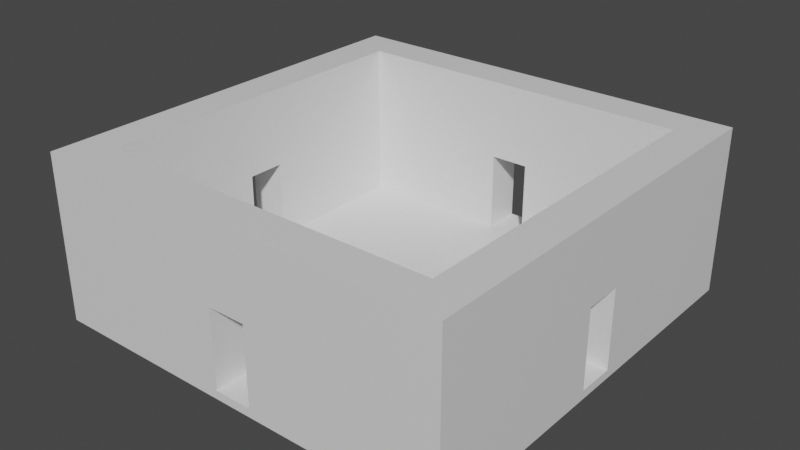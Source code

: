 # Source: sala1.blend  (saved by Blender 2.82.7; exported with 4.5.12 LTS)
import bpy
from mathutils import Matrix  # noqa: F401  (used for matrix-valued properties, if any)

bpy.ops.wm.read_factory_settings(use_empty=True)
scene = bpy.context.scene
scene.name = 'Scene'

# ---- collections
col_collection = bpy.data.collections.new('Collection'); scene.collection.children.link(col_collection)

# ---- materials (node trees are filled in below, after node groups)
mat_material = bpy.data.materials.new('Material')
mat_material.alpha_threshold = 0.0
mat_material.use_transparent_shadow = False
mat_material.line_color = (0.0, 0.0, 0.0, 1.0)
mat_material_001 = bpy.data.materials.new('Material.001')
mat_material_001.use_transparent_shadow = False

# ---- material node trees
mat_material.use_nodes = True; mat_material.node_tree.nodes.clear()
_N = mat_material.node_tree.nodes; _L = mat_material.node_tree.links
n0 = _N.new('ShaderNodeOutputMaterial'); n0.name = 'Material Output'; n0.location = (300, 300)
n1 = _N.new('ShaderNodeBsdfPrincipled'); n1.name = 'Principled BSDF'; n1.location = (10, 300)
n1.distribution = 'GGX'
n1.subsurface_method = 'BURLEY'
n1.inputs[2].default_value = 0.4
n1.inputs[3].default_value = 1.45
n1.inputs[27].default_value = (0.0, 0.0, 0.0, 1.0)
n1.inputs[28].default_value = 1.0
_L.new(n1.outputs[0], n0.inputs[0])
n0.is_active_output = True
mat_material_001.use_nodes = True; mat_material_001.node_tree.nodes.clear()
_N = mat_material_001.node_tree.nodes; _L = mat_material_001.node_tree.links
n0 = _N.new('ShaderNodeOutputMaterial'); n0.name = 'Material Output'; n0.location = (300, 300)
n1 = _N.new('ShaderNodeBsdfPrincipled'); n1.name = 'Principled BSDF'; n1.location = (10, 300)
n1.distribution = 'GGX'
n1.subsurface_method = 'BURLEY'
n1.inputs[3].default_value = 1.45
n1.inputs[27].default_value = (0.0, 0.0, 0.0, 1.0)
n1.inputs[28].default_value = 1.0
_L.new(n1.outputs[0], n0.inputs[0])
n0.is_active_output = True

# ---- world
world_world = bpy.data.worlds.new('World'); scene.world = world_world
world_world.use_nodes = True; world_world.node_tree.nodes.clear()
_N = world_world.node_tree.nodes; _L = world_world.node_tree.links
n0 = _N.new('ShaderNodeOutputWorld'); n0.name = 'World Output'; n0.location = (300, 300)
n1 = _N.new('ShaderNodeBackground'); n1.name = 'Background'; n1.location = (10, 300)
n1.inputs[0].default_value = (0.05088, 0.05088, 0.05088, 1.0)
_L.new(n1.outputs[0], n0.inputs[0])
n0.is_active_output = True
world_world.color = (0.05088, 0.05088, 0.05088)
world_world.use_sun_shadow = False
world_world.sun_shadow_jitter_overblur = 0.0

# ---- meshes
me_cube = bpy.data.meshes.new('Cube')
me_cube.from_pydata([(50.0, 50.02, -8.427), (50.0, 50.02, -10.43), (50.0, -49.98, -8.427), (50.0, -49.98, -10.43), (-50.0, 50.02, -8.427), (-50.0, 50.02, -10.43), (-50.0, -49.98, -8.427), (-50.0, -49.98, -10.43), (-50.0, 40.9, -10.43), (-50.0, 31.81, -10.43), (-50.0, 22.72, -10.43), (-50.0, 13.63, -10.43), (-50.0, 4.538, -10.43), (-50.0, -4.553, -10.43), (-50.0, -13.64, -10.43), (-50.0, -22.73, -10.43), (-50.0, -31.83, -10.43), (-50.0, -40.92, -10.43), (50.0, 40.9, -8.427), (50.0, 31.81, -8.427), (50.0, 22.72, -8.427), (50.0, 13.63, -8.427), (50.0, 4.538, -8.427), (50.0, -4.553, -8.427), (50.0, -13.64, -8.427), (50.0, -22.73, -8.427), (50.0, -31.83, -8.427), (50.0, -40.92, -8.427), (-50.0, -40.92, -8.427), (-50.0, -31.83, -8.427), (-50.0, -22.73, -8.427), (-50.0, -13.64, -8.427), (-50.0, -4.553, -8.427), (-50.0, 4.538, -8.427), (-50.0, 13.63, -8.427), (-50.0, 22.72, -8.427), (-50.0, 31.81, -8.427), (-50.0, 40.9, -8.427), (50.0, -40.92, -10.43), (50.0, -31.83, -10.43), (50.0, -22.73, -10.43), (50.0, -13.64, -10.43), (50.0, -4.553, -10.43), (50.0, 4.538, -10.43), (50.0, 13.63, -10.43), (50.0, 22.72, -10.43), (50.0, 31.81, -10.43), (50.0, 40.9, -10.43), (40.91, 50.02, -10.43), (31.82, 50.02, -10.43), (22.73, 50.02, -10.43), (13.64, 50.02, -10.43), (4.545, 50.02, -10.43), (-4.545, 50.02, -10.43), (-13.64, 50.02, -10.43), (-22.73, 50.02, -10.43), (-31.82, 50.02, -10.43), (-40.91, 50.02, -10.43), (40.91, -49.98, -8.427), (31.82, -49.98, -8.427), (22.73, -49.98, -8.427), (13.64, -49.98, -8.427), (4.545, -49.98, -8.427), (-4.545, -49.98, -8.427), (-13.64, -49.98, -8.427), (-22.73, -49.98, -8.427), (-31.82, -49.98, -8.427), (-40.91, -49.98, -8.427), (-40.91, -49.98, -10.43), (-31.82, -49.98, -10.43), (-22.73, -49.98, -10.43), (-13.64, -49.98, -10.43), (-4.545, -49.98, -10.43), (4.545, -49.98, -10.43), (13.64, -49.98, -10.43), (22.73, -49.98, -10.43), (31.82, -49.98, -10.43), (40.91, -49.98, -10.43), (-40.91, 50.02, -8.427), (-31.82, 50.02, -8.427), (-22.73, 50.02, -8.427), (-13.64, 50.02, -8.427), (-4.545, 50.02, -8.427), (4.545, 50.02, -8.427), (13.64, 50.02, -8.427), (22.73, 50.02, -8.427), (31.82, 50.02, -8.427), (40.91, 50.02, -8.427), (40.91, 40.9, -10.43), (31.82, 40.9, -10.43), (22.73, 40.9, -10.43), (13.64, 40.9, -10.43), (4.545, 40.9, -10.43), (-4.545, 40.9, -10.43), (-13.64, 40.9, -10.43), (-22.73, 40.9, -10.43), (-31.82, 40.9, -10.43), (-40.91, 40.9, -10.43), (40.91, 31.81, -10.43), (31.82, 31.81, -10.43), (22.73, 31.81, -10.43), (13.64, 31.81, -10.43), (4.545, 31.81, -10.43), (-4.545, 31.81, -10.43), (-13.64, 31.81, -10.43), (-22.73, 31.81, -10.43), (-31.82, 31.81, -10.43), (-40.91, 31.81, -10.43), (40.91, 22.72, -10.43), (31.82, 22.72, -10.43), (22.73, 22.72, -10.43), (13.64, 22.72, -10.43), (4.545, 22.72, -10.43), (-4.545, 22.72, -10.43), (-13.64, 22.72, -10.43), (-22.73, 22.72, -10.43), (-31.82, 22.72, -10.43), (-40.91, 22.72, -10.43), (40.91, 13.63, -10.43), (31.82, 13.63, -10.43), (22.73, 13.63, -10.43), (13.64, 13.63, -10.43), (4.545, 13.63, -10.43), (-4.545, 13.63, -10.43), (-13.64, 13.63, -10.43), (-22.73, 13.63, -10.43), (-31.82, 13.63, -10.43), (-40.91, 13.63, -10.43), (40.91, 4.538, -10.43), (31.82, 4.538, -10.43), (22.73, 4.538, -10.43), (13.64, 4.538, -10.43), (4.545, 4.538, -10.43), (-4.545, 4.538, -10.43), (-13.64, 4.538, -10.43), (-22.73, 4.538, -10.43), (-31.82, 4.538, -10.43), (-40.91, 4.538, -10.43), (40.91, -4.553, -10.43), (31.82, -4.553, -10.43), (22.73, -4.553, -10.43), (13.64, -4.553, -10.43), (4.545, -4.553, -10.43), (-4.545, -4.553, -10.43), (-13.64, -4.553, -10.43), (-22.73, -4.553, -10.43), (-31.82, -4.553, -10.43), (-40.91, -4.553, -10.43), (40.91, -13.64, -10.43), (31.82, -13.64, -10.43), (22.73, -13.64, -10.43), (13.64, -13.64, -10.43), (4.545, -13.64, -10.43), (-4.545, -13.64, -10.43), (-13.64, -13.64, -10.43), (-22.73, -13.64, -10.43), (-31.82, -13.64, -10.43), (-40.91, -13.64, -10.43), (40.91, -22.73, -10.43), (31.82, -22.73, -10.43), (22.73, -22.73, -10.43), (13.64, -22.73, -10.43), (4.545, -22.73, -10.43), (-4.545, -22.73, -10.43), (-13.64, -22.73, -10.43), (-22.73, -22.73, -10.43), (-31.82, -22.73, -10.43), (-40.91, -22.73, -10.43), (40.91, -31.83, -10.43), (31.82, -31.83, -10.43), (22.73, -31.83, -10.43), (13.64, -31.83, -10.43), (4.545, -31.83, -10.43), (-4.545, -31.83, -10.43), (-13.64, -31.83, -10.43), (-22.73, -31.83, -10.43), (-31.82, -31.83, -10.43), (-40.91, -31.83, -10.43), (40.91, -40.92, -10.43), (31.82, -40.92, -10.43), (22.73, -40.92, -10.43), (13.64, -40.92, -10.43), (4.545, -40.92, -10.43), (-4.545, -40.92, -10.43), (-13.64, -40.92, -10.43), (-22.73, -40.92, -10.43), (-31.82, -40.92, -10.43), (-40.91, -40.92, -10.43), (-40.91, 40.9, -8.427), (-31.82, 40.9, -8.427), (-22.73, 40.9, -8.427), (-13.64, 40.9, -8.427), (-4.545, 40.9, -8.427), (4.545, 40.9, -8.427), (13.64, 40.9, -8.427), (22.73, 40.9, -8.427), (31.82, 40.9, -8.427), (40.91, 40.9, -8.427), (-40.91, 31.81, -8.427), (-31.82, 31.81, -8.427), (-22.73, 31.81, -8.427), (-13.64, 31.81, -8.427), (-4.545, 31.81, -8.427), (4.545, 31.81, -8.427), (13.64, 31.81, -8.427), (22.73, 31.81, -8.427), (31.82, 31.81, -8.427), (40.91, 31.81, -8.427), (-40.91, 22.72, -8.427), (-31.82, 22.72, -8.427), (-22.73, 22.72, -8.427), (-13.64, 22.72, -8.427), (-4.545, 22.72, -8.427), (4.545, 22.72, -8.427), (13.64, 22.72, -8.427), (22.73, 22.72, -8.427), (31.82, 22.72, -8.427), (40.91, 22.72, -8.427), (-40.91, 13.63, -8.427), (-31.82, 13.63, -8.427), (-22.73, 13.63, -8.427), (-13.64, 13.63, -8.427), (-4.545, 13.63, -8.427), (4.545, 13.63, -8.427), (13.64, 13.63, -8.427), (22.73, 13.63, -8.427), (31.82, 13.63, -8.427), (40.91, 13.63, -8.427), (-40.91, 4.538, -8.427), (-31.82, 4.538, -8.427), (-22.73, 4.538, -8.427), (-13.64, 4.538, -8.427), (-4.545, 4.538, -8.427), (4.545, 4.538, -8.427), (13.64, 4.538, -8.427), (22.73, 4.538, -8.427), (31.82, 4.538, -8.427), (40.91, 4.538, -8.427), (-40.91, -4.553, -8.427), (-31.82, -4.553, -8.427), (-22.73, -4.553, -8.427), (-13.64, -4.553, -8.427), (-4.545, -4.553, -8.427), (4.545, -4.553, -8.427), (13.64, -4.553, -8.427), (22.73, -4.553, -8.427), (31.82, -4.553, -8.427), (40.91, -4.553, -8.427), (-40.91, -13.64, -8.427), (-31.82, -13.64, -8.427), (-22.73, -13.64, -8.427), (-13.64, -13.64, -8.427), (-4.545, -13.64, -8.427), (4.545, -13.64, -8.427), (13.64, -13.64, -8.427), (22.73, -13.64, -8.427), (31.82, -13.64, -8.427), (40.91, -13.64, -8.427), (-40.91, -22.73, -8.427), (-31.82, -22.73, -8.427), (-22.73, -22.73, -8.427), (-13.64, -22.73, -8.427), (-4.545, -22.73, -8.427), (4.545, -22.73, -8.427), (13.64, -22.73, -8.427), (22.73, -22.73, -8.427), (31.82, -22.73, -8.427), (40.91, -22.73, -8.427), (-40.91, -31.83, -8.427), (-31.82, -31.83, -8.427), (-22.73, -31.83, -8.427), (-13.64, -31.83, -8.427), (-4.545, -31.83, -8.427), (4.545, -31.83, -8.427), (13.64, -31.83, -8.427), (22.73, -31.83, -8.427), (31.82, -31.83, -8.427), (40.91, -31.83, -8.427), (-40.91, -40.92, -8.427), (-31.82, -40.92, -8.427), (-22.73, -40.92, -8.427), (-13.64, -40.92, -8.427), (-4.545, -40.92, -8.427), (4.545, -40.92, -8.427), (13.64, -40.92, -8.427), (22.73, -40.92, -8.427), (31.82, -40.92, -8.427), (40.91, -40.92, -8.427), (-40.91, -49.98, 29.34), (-50.0, -49.98, 29.34), (50.0, -40.92, 29.34), (50.0, -49.98, 29.34), (-50.0, 40.9, 29.34), (-50.0, 50.02, 29.34), (40.91, 50.02, 29.34), (50.0, 50.02, 29.34), (50.0, 40.9, 29.34), (50.0, 31.81, 29.34), (50.0, 22.72, 29.34), (50.0, 13.63, 29.34), (50.0, 4.538, 29.34), (50.0, -4.553, 29.34), (50.0, -13.64, 29.34), (50.0, -22.73, 29.34), (50.0, -31.83, 29.34), (-50.0, -40.92, 29.34), (-50.0, -31.83, 29.34), (-50.0, -22.73, 29.34), (-50.0, -13.64, 29.34), (-50.0, -4.553, 29.34), (-50.0, 4.538, 29.34), (-50.0, 13.63, 29.34), (-50.0, 22.72, 29.34), (-50.0, 31.81, 29.34), (40.91, 40.9, 29.34), (40.91, 31.81, 29.34), (40.91, 22.72, 29.34), (40.91, 13.63, 29.34), (40.91, 4.538, 29.34), (40.91, -4.553, 29.34), (40.91, -13.64, 29.34), (40.91, -22.73, 29.34), (40.91, -31.83, 29.34), (40.91, -40.92, 29.34), (40.91, -49.98, 29.34), (31.82, -49.98, 29.34), (22.73, -49.98, 29.34), (13.64, -49.98, 29.34), (4.545, -49.98, 29.34), (-4.545, -49.98, 29.34), (-13.64, -49.98, 29.34), (-22.73, -49.98, 29.34), (-31.82, -49.98, 29.34), (-40.91, 50.02, 29.34), (-31.82, 50.02, 29.34), (-22.73, 50.02, 29.34), (-13.64, 50.02, 29.34), (-4.545, 50.02, 29.34), (4.545, 50.02, 29.34), (13.64, 50.02, 29.34), (22.73, 50.02, 29.34), (31.82, 50.02, 29.34), (-40.91, 40.9, 29.34), (-31.82, 40.9, 29.34), (-22.73, 40.9, 29.34), (-13.64, 40.9, 29.34), (-4.545, 40.9, 29.34), (4.545, 40.9, 29.34), (13.64, 40.9, 29.34), (22.73, 40.9, 29.34), (31.82, 40.9, 29.34), (-40.91, 31.81, 29.34), (-40.91, 22.72, 29.34), (-40.91, 13.63, 29.34), (-40.91, 4.538, 29.34), (-40.91, -4.553, 29.34), (-40.91, -13.64, 29.34), (-40.91, -22.73, 29.34), (-40.91, -31.83, 29.34), (-40.91, -40.92, 29.34), (-31.82, -40.92, 29.34), (-22.73, -40.92, 29.34), (-13.64, -40.92, 29.34), (-4.545, -40.92, 29.34), (4.545, -40.92, 29.34), (13.64, -40.92, 29.34), (22.73, -40.92, 29.34), (31.82, -40.92, 29.34), (22.73, 50.02, 10.46), (50.0, 22.72, 10.46), (40.91, -49.98, 10.46), (50.0, -49.98, 10.46), (13.64, 50.02, 10.46), (50.0, 31.81, 10.46), (4.545, 50.02, 10.46), (50.0, 40.9, 10.46), (50.0, 50.02, 10.46), (-4.545, 50.02, 10.46), (-13.64, 50.02, 10.46), (-22.73, 50.02, 10.46), (-31.82, 50.02, 10.46), (-40.91, 50.02, 10.46), (-50.0, 50.02, 10.46), (-50.0, 40.9, 10.46), (-50.0, 31.81, 10.46), (-50.0, 22.72, 10.46), (-50.0, 13.63, 10.46), (31.82, -49.98, 10.46), (50.0, 13.63, 10.46), (31.82, 50.02, 10.46), (22.73, -49.98, 10.46), (50.0, 4.538, 10.46), (40.91, 50.02, 10.46), (13.64, -49.98, 10.46), (50.0, -4.553, 10.46), (4.545, -49.98, 10.46), (50.0, -13.64, 10.46), (-4.545, -49.98, 10.46), (50.0, -22.73, 10.46), (-13.64, -49.98, 10.46), (50.0, -31.83, 10.46), (-22.73, -49.98, 10.46), (50.0, -40.92, 10.46), (-31.82, -49.98, 10.46), (-50.0, -49.98, 10.46), (-50.0, -40.92, 10.46), (-40.91, -49.98, 10.46), (-50.0, -31.83, 10.46), (-50.0, -22.73, 10.46), (-50.0, -13.64, 10.46), (-50.0, -4.553, 10.46), (-50.0, 4.538, 10.46), (-40.91, 13.63, 10.46), (-40.91, 40.9, 10.46), (-31.82, 40.9, 10.46), (40.91, -4.553, 10.46), (40.91, -13.64, 10.46), (-40.91, -22.73, 10.46), (-40.91, -13.64, 10.46), (40.91, 40.9, 10.46), (40.91, 31.81, 10.46), (-40.91, 22.72, 10.46), (-40.91, 31.81, 10.46), (40.91, -31.83, 10.46), (40.91, -40.92, 10.46), (31.82, -40.92, 10.46), (40.91, 13.63, 10.46), (40.91, 4.538, 10.46), (22.73, -40.92, 10.46), (-40.91, -4.553, 10.46), (-40.91, 4.538, 10.46), (13.64, -40.92, 10.46), (4.545, -40.92, 10.46), (-22.73, 40.9, 10.46), (40.91, 22.72, 10.46), (-13.64, 40.9, 10.46), (-4.545, 40.9, 10.46), (-40.91, -31.83, 10.46), (-40.91, -40.92, 10.46), (4.545, 40.9, 10.46), (40.91, -22.73, 10.46), (13.64, 40.9, 10.46), (22.73, 40.9, 10.46), (31.82, 40.9, 10.46), (-31.82, -40.92, 10.46), (-22.73, -40.92, 10.46), (-13.64, -40.92, 10.46), (-4.545, -40.92, 10.46)], [], [(438, 437, 358, 359), (68, 67, 6, 7), (8, 37, 4, 5), (178, 38, 3, 77), (38, 27, 2, 3), (48, 87, 0, 1), (1, 0, 18, 47), (47, 18, 19, 46), (46, 19, 20, 45), (45, 20, 21, 44), (44, 21, 22, 43), (43, 22, 23, 42), (42, 23, 24, 41), (41, 24, 25, 40), (40, 25, 26, 39), (39, 26, 27, 38), (48, 1, 47, 88), (88, 47, 46, 98), (98, 46, 45, 108), (108, 45, 44, 118), (118, 44, 43, 128), (128, 43, 42, 138), (138, 42, 41, 148), (148, 41, 40, 158), (158, 40, 39, 168), (168, 39, 38, 178), (7, 6, 28, 17), (17, 28, 29, 16), (16, 29, 30, 15), (15, 30, 31, 14), (14, 31, 32, 13), (13, 32, 33, 12), (12, 33, 34, 11), (11, 34, 35, 10), (10, 35, 36, 9), (9, 36, 37, 8), (393, 390, 326, 327), (435, 436, 346, 345), (392, 389, 341, 294), (391, 388, 299, 300), (390, 387, 325, 326), (433, 435, 345, 344), (389, 368, 340, 341), (434, 426, 317, 316), (388, 369, 298, 299), (414, 433, 344, 343), (387, 370, 324, 325), (277, 276, 286, 287), (276, 275, 285, 286), (275, 274, 284, 285), (274, 273, 283, 284), (273, 272, 282, 283), (272, 271, 281, 282), (271, 270, 280, 281), (270, 269, 279, 280), (269, 268, 278, 279), (368, 372, 339, 340), (267, 266, 276, 277), (266, 265, 275, 276), (265, 264, 274, 275), (264, 263, 273, 274), (263, 262, 272, 273), (262, 261, 271, 272), (261, 260, 270, 271), (260, 259, 269, 270), (259, 258, 268, 269), (430, 412, 353, 354), (257, 256, 266, 267), (256, 255, 265, 266), (255, 254, 264, 265), (254, 253, 263, 264), (253, 252, 262, 263), (252, 251, 261, 262), (251, 250, 260, 261), (250, 249, 259, 260), (249, 248, 258, 259), (369, 373, 297, 298), (247, 246, 256, 257), (246, 245, 255, 256), (245, 244, 254, 255), (244, 243, 253, 254), (243, 242, 252, 253), (242, 241, 251, 252), (241, 240, 250, 251), (240, 239, 249, 250), (239, 238, 248, 249), (413, 414, 343, 342), (237, 236, 246, 247), (236, 235, 245, 246), (235, 234, 244, 245), (234, 233, 243, 244), (233, 232, 242, 243), (232, 231, 241, 242), (231, 230, 240, 241), (230, 229, 239, 240), (229, 228, 238, 239), (370, 371, 291, 324), (227, 226, 236, 237), (226, 225, 235, 236), (225, 224, 234, 235), (224, 223, 233, 234), (223, 222, 232, 233), (222, 221, 231, 232), (221, 220, 230, 231), (220, 219, 229, 230), (219, 218, 228, 229), (372, 374, 338, 339), (217, 216, 226, 227), (216, 215, 225, 226), (215, 214, 224, 225), (214, 213, 223, 224), (213, 212, 222, 223), (212, 211, 221, 222), (211, 210, 220, 221), (210, 209, 219, 220), (209, 208, 218, 219), (373, 375, 296, 297), (207, 206, 216, 217), (206, 205, 215, 216), (205, 204, 214, 215), (204, 203, 213, 214), (203, 202, 212, 213), (202, 201, 211, 212), (201, 200, 210, 211), (200, 199, 209, 210), (199, 198, 208, 209), (374, 377, 337, 338), (197, 196, 206, 207), (196, 195, 205, 206), (195, 194, 204, 205), (194, 193, 203, 204), (193, 192, 202, 203), (192, 191, 201, 202), (191, 190, 200, 201), (190, 189, 199, 200), (189, 188, 198, 199), (375, 376, 295, 296), (415, 416, 320, 319), (377, 378, 336, 337), (417, 418, 356, 357), (378, 379, 335, 336), (379, 380, 334, 335), (419, 420, 315, 314), (380, 381, 333, 334), (421, 422, 351, 352), (423, 424, 323, 322), (16, 177, 187, 17), (177, 176, 186, 187), (176, 175, 185, 186), (175, 174, 184, 185), (174, 173, 183, 184), (173, 172, 182, 183), (172, 171, 181, 182), (171, 170, 180, 181), (170, 169, 179, 180), (169, 168, 178, 179), (15, 167, 177, 16), (167, 166, 176, 177), (166, 165, 175, 176), (165, 164, 174, 175), (164, 163, 173, 174), (163, 162, 172, 173), (162, 161, 171, 172), (161, 160, 170, 171), (160, 159, 169, 170), (159, 158, 168, 169), (14, 157, 167, 15), (157, 156, 166, 167), (156, 155, 165, 166), (155, 154, 164, 165), (154, 153, 163, 164), (153, 152, 162, 163), (152, 151, 161, 162), (151, 150, 160, 161), (150, 149, 159, 160), (149, 148, 158, 159), (13, 147, 157, 14), (147, 146, 156, 157), (146, 145, 155, 156), (145, 144, 154, 155), (144, 143, 153, 154), (143, 142, 152, 153), (142, 141, 151, 152), (141, 140, 150, 151), (140, 139, 149, 150), (139, 138, 148, 149), (12, 137, 147, 13), (137, 136, 146, 147), (136, 135, 145, 146), (135, 134, 144, 145), (134, 133, 143, 144), (133, 132, 142, 143), (132, 131, 141, 142), (131, 130, 140, 141), (130, 129, 139, 140), (129, 128, 138, 139), (11, 127, 137, 12), (127, 126, 136, 137), (126, 125, 135, 136), (125, 124, 134, 135), (124, 123, 133, 134), (123, 122, 132, 133), (122, 121, 131, 132), (121, 120, 130, 131), (120, 119, 129, 130), (119, 118, 128, 129), (10, 117, 127, 11), (117, 116, 126, 127), (116, 115, 125, 126), (115, 114, 124, 125), (114, 113, 123, 124), (113, 112, 122, 123), (112, 111, 121, 122), (111, 110, 120, 121), (110, 109, 119, 120), (109, 108, 118, 119), (9, 107, 117, 10), (107, 106, 116, 117), (106, 105, 115, 116), (105, 104, 114, 115), (104, 103, 113, 114), (103, 102, 112, 113), (102, 101, 111, 112), (101, 100, 110, 111), (100, 99, 109, 110), (99, 98, 108, 109), (8, 97, 107, 9), (97, 96, 106, 107), (96, 95, 105, 106), (95, 94, 104, 105), (94, 93, 103, 104), (93, 92, 102, 103), (92, 91, 101, 102), (91, 90, 100, 101), (90, 89, 99, 100), (89, 88, 98, 99), (5, 57, 97, 8), (57, 56, 96, 97), (56, 55, 95, 96), (55, 54, 94, 95), (54, 53, 93, 94), (53, 52, 92, 93), (52, 51, 91, 92), (51, 50, 90, 91), (50, 49, 89, 90), (49, 48, 88, 89), (5, 4, 78, 57), (57, 78, 79, 56), (56, 79, 80, 55), (55, 80, 81, 54), (54, 81, 82, 53), (53, 82, 83, 52), (52, 83, 84, 51), (51, 84, 85, 50), (50, 85, 86, 49), (49, 86, 87, 48), (17, 187, 68, 7), (187, 186, 69, 68), (186, 185, 70, 69), (185, 184, 71, 70), (184, 183, 72, 71), (183, 182, 73, 72), (182, 181, 74, 73), (181, 180, 75, 74), (180, 179, 76, 75), (179, 178, 77, 76), (3, 2, 58, 77), (77, 58, 59, 76), (76, 59, 60, 75), (75, 60, 61, 74), (74, 61, 62, 73), (73, 62, 63, 72), (72, 63, 64, 71), (71, 64, 65, 70), (70, 65, 66, 69), (69, 66, 67, 68), (381, 382, 293, 333), (424, 425, 367, 323), (425, 428, 366, 367), (426, 427, 318, 317), (383, 384, 313, 292), (428, 431, 365, 366), (429, 430, 354, 355), (384, 385, 312, 313), (431, 432, 364, 365), (385, 386, 311, 312), (359, 305, 289, 288), (333, 293, 292, 342), (342, 292, 313, 351), (351, 313, 312, 352), (352, 312, 311, 353), (353, 311, 310, 354), (354, 310, 309, 355), (355, 309, 308, 356), (356, 308, 307, 357), (357, 307, 306, 358), (358, 306, 305, 359), (304, 322, 323, 290), (303, 321, 322, 304), (302, 320, 321, 303), (301, 319, 320, 302), (300, 318, 319, 301), (299, 317, 318, 300), (298, 316, 317, 299), (297, 315, 316, 298), (296, 314, 315, 297), (295, 294, 314, 296), (294, 341, 350, 314), (341, 340, 349, 350), (340, 339, 348, 349), (339, 338, 347, 348), (338, 337, 346, 347), (337, 336, 345, 346), (336, 335, 344, 345), (335, 334, 343, 344), (334, 333, 342, 343), (290, 323, 324, 291), (323, 367, 325, 324), (367, 366, 326, 325), (366, 365, 327, 326), (365, 364, 328, 327), (364, 363, 329, 328), (363, 362, 330, 329), (362, 361, 331, 330), (361, 360, 332, 331), (360, 359, 288, 332), (394, 391, 300, 301), (436, 439, 347, 346), (395, 393, 327, 328), (440, 423, 322, 321), (422, 413, 342, 351), (396, 394, 301, 302), (397, 395, 328, 329), (439, 441, 348, 347), (398, 396, 302, 303), (399, 397, 329, 330), (441, 442, 349, 348), (400, 398, 303, 304), (418, 429, 355, 356), (442, 443, 350, 349), (401, 399, 330, 331), (402, 400, 304, 290), (427, 415, 319, 318), (443, 419, 314, 350), (403, 401, 331, 332), (405, 404, 289, 305), (404, 406, 288, 289), (406, 403, 332, 288), (407, 405, 305, 306), (371, 402, 290, 291), (408, 407, 306, 307), (412, 421, 352, 353), (444, 438, 359, 360), (409, 408, 307, 308), (420, 434, 316, 315), (382, 383, 292, 293), (445, 444, 360, 361), (410, 409, 308, 309), (376, 392, 294, 295), (437, 417, 357, 358), (446, 445, 361, 362), (411, 410, 309, 310), (416, 440, 321, 320), (447, 446, 362, 363), (386, 411, 310, 311), (432, 447, 363, 364), (34, 33, 411, 386), (0, 87, 392, 376), (32, 31, 409, 410), (4, 37, 383, 382), (31, 30, 408, 409), (30, 29, 407, 408), (2, 27, 402, 371), (29, 28, 405, 407), (67, 66, 403, 406), (6, 67, 406, 404), (28, 6, 404, 405), (66, 65, 401, 403), (27, 26, 400, 402), (65, 64, 399, 401), (26, 25, 398, 400), (64, 63, 397, 399), (25, 24, 396, 398), (24, 23, 394, 396), (62, 61, 393, 395), (35, 34, 386, 385), (36, 35, 385, 384), (37, 36, 384, 383), (78, 4, 382, 381), (79, 78, 381, 380), (80, 79, 380, 379), (81, 80, 379, 378), (82, 81, 378, 377), (18, 0, 376, 375), (19, 18, 375, 373), (84, 83, 374, 372), (58, 2, 371, 370), (20, 19, 373, 369), (85, 84, 372, 368), (59, 58, 370, 387), (21, 20, 369, 388), (86, 85, 368, 389), (60, 59, 387, 390), (22, 21, 388, 391), (87, 86, 389, 392), (61, 60, 390, 393), (282, 281, 446, 447), (257, 267, 440, 416), (281, 280, 445, 446), (268, 258, 417, 437), (280, 279, 444, 445), (207, 217, 434, 420), (279, 278, 438, 444), (218, 208, 421, 412), (196, 197, 419, 443), (23, 22, 237, 247), (195, 196, 443, 442), (248, 238, 429, 418), (194, 195, 442, 441), (193, 194, 441, 439), (198, 188, 413, 422), (267, 277, 423, 440), (284, 283, 432, 431), (285, 284, 431, 428), (227, 237, 427, 426), (286, 285, 428, 425), (287, 286, 425, 424), (277, 287, 424, 423), (208, 198, 422, 421), (197, 207, 420, 419), (258, 248, 418, 417), (247, 257, 416, 415), (188, 189, 414, 413), (228, 218, 412, 430), (189, 190, 433, 414), (217, 227, 426, 434), (190, 191, 435, 433), (191, 192, 436, 435), (278, 268, 437, 438), (411, 33, 228, 430), (32, 238, 228, 33), (410, 411, 430, 429), (238, 32, 410, 429), (63, 282, 447, 397), (395, 397, 447, 432), (62, 283, 282, 63), (395, 432, 283, 62), (247, 415, 394, 23), (391, 394, 415, 427), (391, 427, 237, 22), (83, 82, 192, 193), (374, 83, 193, 439), (377, 436, 192, 82), (377, 374, 439, 436)])
_uv = me_cube.uv_layers.new(name='UVMap')
_uv.uv.foreach_set('vector', [0.8523, 0.7273, 0.8523, 0.7046, 0.8523, 0.7046, 0.8523, 0.7273, 0.375, 0.9773, 0.625, 0.9773, 0.625, 1.0, 0.375, 1.0, 0.375, 0.2272, 0.625, 0.2272, 0.625, 0.25, 0.375, 0.25, 0.3523, 0.7273, 0.375, 0.7273, 0.375, 0.75, 0.3523, 0.75, 0.375, 0.7273, 0.625, 0.7273, 0.625, 0.75, 0.375, 0.75, 0.375, 0.4773, 0.625, 0.4773, 0.625, 0.5, 0.375, 0.5, 0.375, 0.5, 0.625, 0.5, 0.625, 0.5228, 0.375, 0.5228, 0.375, 0.5228, 0.625, 0.5228, 0.625, 0.5455, 0.375, 0.5455, 0.375, 0.5455, 0.625, 0.5455, 0.625, 0.5682, 0.375, 0.5682, 0.375, 0.5682, 0.625, 0.5682, 0.625, 0.591, 0.375, 0.591, 0.375, 0.591, 0.625, 0.591, 0.625, 0.6137, 0.375, 0.6137, 0.375, 0.6137, 0.625, 0.6137, 0.625, 0.6364, 0.375, 0.6364, 0.375, 0.6364, 0.625, 0.6364, 0.625, 0.6592, 0.375, 0.6592, 0.375, 0.6592, 0.625, 0.6592, 0.625, 0.6819, 0.375, 0.6819, 0.375, 0.6819, 0.625, 0.6819, 0.625, 0.7046, 0.375, 0.7046, 0.375, 0.7046, 0.625, 0.7046, 0.625, 0.7273, 0.375, 0.7273, 0.3523, 0.5, 0.375, 0.5, 0.375, 0.5228, 0.3523, 0.5228, 0.3523, 0.5228, 0.375, 0.5228, 0.375, 0.5455, 0.3523, 0.5455, 0.3523, 0.5455, 0.375, 0.5455, 0.375, 0.5682, 0.3523, 0.5682, 0.3523, 0.5682, 0.375, 0.5682, 0.375, 0.591, 0.3523, 0.591, 0.3523, 0.591, 0.375, 0.591, 0.375, 0.6137, 0.3523, 0.6137, 0.3523, 0.6137, 0.375, 0.6137, 0.375, 0.6364, 0.3523, 0.6364, 0.3523, 0.6364, 0.375, 0.6364, 0.375, 0.6592, 0.3523, 0.6592, 0.3523, 0.6592, 0.375, 0.6592, 0.375, 0.6819, 0.3523, 0.6819, 0.3523, 0.6819, 0.375, 0.6819, 0.375, 0.7046, 0.3523, 0.7046, 0.3523, 0.7046, 0.375, 0.7046, 0.375, 0.7273, 0.3523, 0.7273, 0.375, 0.0, 0.625, 0.0, 0.625, 0.02267, 0.375, 0.02267, 0.375, 0.02267, 0.625, 0.02267, 0.625, 0.04539, 0.375, 0.04539, 0.375, 0.04539, 0.625, 0.04539, 0.625, 0.06812, 0.375, 0.06812, 0.375, 0.06812, 0.625, 0.06812, 0.625, 0.09085, 0.375, 0.09085, 0.375, 0.09085, 0.625, 0.09085, 0.625, 0.1136, 0.375, 0.1136, 0.375, 0.1136, 0.625, 0.1136, 0.625, 0.1363, 0.375, 0.1363, 0.375, 0.1363, 0.625, 0.1363, 0.625, 0.159, 0.375, 0.159, 0.375, 0.159, 0.625, 0.159, 0.625, 0.1818, 0.375, 0.1818, 0.375, 0.1818, 0.625, 0.1818, 0.625, 0.2045, 0.375, 0.2045, 0.375, 0.2045, 0.625, 0.2045, 0.625, 0.2272, 0.375, 0.2272, 0.625, 0.8409, 0.625, 0.8182, 0.625, 0.8182, 0.625, 0.8409, 0.7841, 0.5228, 0.7614, 0.5228, 0.7614, 0.5228, 0.7841, 0.5228, 0.625, 0.4773, 0.625, 0.4545, 0.625, 0.4545, 0.625, 0.4773, 0.625, 0.6137, 0.625, 0.591, 0.625, 0.591, 0.625, 0.6137, 0.625, 0.8182, 0.625, 0.7955, 0.625, 0.7955, 0.625, 0.8182, 0.8068, 0.5228, 0.7841, 0.5228, 0.7841, 0.5228, 0.8068, 0.5228, 0.625, 0.4545, 0.625, 0.4318, 0.625, 0.4318, 0.625, 0.4545, 0.6477, 0.5682, 0.6477, 0.591, 0.6477, 0.591, 0.6477, 0.5682, 0.625, 0.591, 0.625, 0.5682, 0.625, 0.5682, 0.625, 0.591, 0.8295, 0.5228, 0.8068, 0.5228, 0.8068, 0.5228, 0.8295, 0.5228, 0.625, 0.7955, 0.625, 0.7727, 0.625, 0.7727, 0.625, 0.7955, 0.6477, 0.7046, 0.6705, 0.7046, 0.6705, 0.7273, 0.6477, 0.7273, 0.6705, 0.7046, 0.6932, 0.7046, 0.6932, 0.7273, 0.6705, 0.7273, 0.6932, 0.7046, 0.7159, 0.7046, 0.7159, 0.7273, 0.6932, 0.7273, 0.7159, 0.7046, 0.7386, 0.7046, 0.7386, 0.7273, 0.7159, 0.7273, 0.7386, 0.7046, 0.7614, 0.7046, 0.7614, 0.7273, 0.7386, 0.7273, 0.7614, 0.7046, 0.7841, 0.7046, 0.7841, 0.7273, 0.7614, 0.7273, 0.7841, 0.7046, 0.8068, 0.7046, 0.8068, 0.7273, 0.7841, 0.7273, 0.8068, 0.7046, 0.8295, 0.7046, 0.8295, 0.7273, 0.8068, 0.7273, 0.8295, 0.7046, 0.8523, 0.7046, 0.8523, 0.7273, 0.8295, 0.7273, 0.625, 0.4318, 0.625, 0.4091, 0.625, 0.4091, 0.625, 0.4318, 0.6477, 0.6819, 0.6705, 0.6819, 0.6705, 0.7046, 0.6477, 0.7046, 0.6705, 0.6819, 0.6932, 0.6819, 0.6932, 0.7046, 0.6705, 0.7046, 0.6932, 0.6819, 0.7159, 0.6819, 0.7159, 0.7046, 0.6932, 0.7046, 0.7159, 0.6819, 0.7386, 0.6819, 0.7386, 0.7046, 0.7159, 0.7046, 0.7386, 0.6819, 0.7614, 0.6819, 0.7614, 0.7046, 0.7386, 0.7046, 0.7614, 0.6819, 0.7841, 0.6819, 0.7841, 0.7046, 0.7614, 0.7046, 0.7841, 0.6819, 0.8068, 0.6819, 0.8068, 0.7046, 0.7841, 0.7046, 0.8068, 0.6819, 0.8295, 0.6819, 0.8295, 0.7046, 0.8068, 0.7046, 0.8295, 0.6819, 0.8523, 0.6819, 0.8523, 0.7046, 0.8295, 0.7046, 0.8523, 0.6137, 0.8523, 0.591, 0.8523, 0.591, 0.8523, 0.6137, 0.6477, 0.6592, 0.6705, 0.6592, 0.6705, 0.6819, 0.6477, 0.6819, 0.6705, 0.6592, 0.6932, 0.6592, 0.6932, 0.6819, 0.6705, 0.6819, 0.6932, 0.6592, 0.7159, 0.6592, 0.7159, 0.6819, 0.6932, 0.6819, 0.7159, 0.6592, 0.7386, 0.6592, 0.7386, 0.6819, 0.7159, 0.6819, 0.7386, 0.6592, 0.7614, 0.6592, 0.7614, 0.6819, 0.7386, 0.6819, 0.7614, 0.6592, 0.7841, 0.6592, 0.7841, 0.6819, 0.7614, 0.6819, 0.7841, 0.6592, 0.8068, 0.6592, 0.8068, 0.6819, 0.7841, 0.6819, 0.8068, 0.6592, 0.8295, 0.6592, 0.8295, 0.6819, 0.8068, 0.6819, 0.8295, 0.6592, 0.8523, 0.6592, 0.8523, 0.6819, 0.8295, 0.6819, 0.625, 0.5682, 0.625, 0.5455, 0.625, 0.5455, 0.625, 0.5682, 0.6477, 0.6364, 0.6705, 0.6364, 0.6705, 0.6592, 0.6477, 0.6592, 0.6705, 0.6364, 0.6932, 0.6364, 0.6932, 0.6592, 0.6705, 0.6592, 0.6932, 0.6364, 0.7159, 0.6364, 0.7159, 0.6592, 0.6932, 0.6592, 0.7159, 0.6364, 0.7386, 0.6364, 0.7386, 0.6592, 0.7159, 0.6592, 0.7386, 0.6364, 0.7614, 0.6364, 0.7614, 0.6592, 0.7386, 0.6592, 0.7614, 0.6364, 0.7841, 0.6364, 0.7841, 0.6592, 0.7614, 0.6592, 0.7841, 0.6364, 0.8068, 0.6364, 0.8068, 0.6592, 0.7841, 0.6592, 0.8068, 0.6364, 0.8295, 0.6364, 0.8295, 0.6592, 0.8068, 0.6592, 0.8295, 0.6364, 0.8523, 0.6364, 0.8523, 0.6592, 0.8295, 0.6592, 0.8523, 0.5228, 0.8295, 0.5228, 0.8295, 0.5228, 0.8523, 0.5228, 0.6477, 0.6137, 0.6705, 0.6137, 0.6705, 0.6364, 0.6477, 0.6364, 0.6705, 0.6137, 0.6932, 0.6137, 0.6932, 0.6364, 0.6705, 0.6364, 0.6932, 0.6137, 0.7159, 0.6137, 0.7159, 0.6364, 0.6932, 0.6364, 0.7159, 0.6137, 0.7386, 0.6137, 0.7386, 0.6364, 0.7159, 0.6364, 0.7386, 0.6137, 0.7614, 0.6137, 0.7614, 0.6364, 0.7386, 0.6364, 0.7614, 0.6137, 0.7841, 0.6137, 0.7841, 0.6364, 0.7614, 0.6364, 0.7841, 0.6137, 0.8068, 0.6137, 0.8068, 0.6364, 0.7841, 0.6364, 0.8068, 0.6137, 0.8295, 0.6137, 0.8295, 0.6364, 0.8068, 0.6364, 0.8295, 0.6137, 0.8523, 0.6137, 0.8523, 0.6364, 0.8295, 0.6364, 0.625, 0.7727, 0.625, 0.75, 0.625, 0.75, 0.625, 0.7727, 0.6477, 0.591, 0.6705, 0.591, 0.6705, 0.6137, 0.6477, 0.6137, 0.6705, 0.591, 0.6932, 0.591, 0.6932, 0.6137, 0.6705, 0.6137, 0.6932, 0.591, 0.7159, 0.591, 0.7159, 0.6137, 0.6932, 0.6137, 0.7159, 0.591, 0.7386, 0.591, 0.7386, 0.6137, 0.7159, 0.6137, 0.7386, 0.591, 0.7614, 0.591, 0.7614, 0.6137, 0.7386, 0.6137, 0.7614, 0.591, 0.7841, 0.591, 0.7841, 0.6137, 0.7614, 0.6137, 0.7841, 0.591, 0.8068, 0.591, 0.8068, 0.6137, 0.7841, 0.6137, 0.8068, 0.591, 0.8295, 0.591, 0.8295, 0.6137, 0.8068, 0.6137, 0.8295, 0.591, 0.8523, 0.591, 0.8523, 0.6137, 0.8295, 0.6137, 0.625, 0.4091, 0.625, 0.3864, 0.625, 0.3864, 0.625, 0.4091, 0.6477, 0.5682, 0.6705, 0.5682, 0.6705, 0.591, 0.6477, 0.591, 0.6705, 0.5682, 0.6932, 0.5682, 0.6932, 0.591, 0.6705, 0.591, 0.6932, 0.5682, 0.7159, 0.5682, 0.7159, 0.591, 0.6932, 0.591, 0.7159, 0.5682, 0.7386, 0.5682, 0.7386, 0.591, 0.7159, 0.591, 0.7386, 0.5682, 0.7614, 0.5682, 0.7614, 0.591, 0.7386, 0.591, 0.7614, 0.5682, 0.7841, 0.5682, 0.7841, 0.591, 0.7614, 0.591, 0.7841, 0.5682, 0.8068, 0.5682, 0.8068, 0.591, 0.7841, 0.591, 0.8068, 0.5682, 0.8295, 0.5682, 0.8295, 0.591, 0.8068, 0.591, 0.8295, 0.5682, 0.8523, 0.5682, 0.8523, 0.591, 0.8295, 0.591, 0.625, 0.5455, 0.625, 0.5228, 0.625, 0.5228, 0.625, 0.5455, 0.6477, 0.5455, 0.6705, 0.5455, 0.6705, 0.5682, 0.6477, 0.5682, 0.6705, 0.5455, 0.6932, 0.5455, 0.6932, 0.5682, 0.6705, 0.5682, 0.6932, 0.5455, 0.7159, 0.5455, 0.7159, 0.5682, 0.6932, 0.5682, 0.7159, 0.5455, 0.7386, 0.5455, 0.7386, 0.5682, 0.7159, 0.5682, 0.7386, 0.5455, 0.7614, 0.5455, 0.7614, 0.5682, 0.7386, 0.5682, 0.7614, 0.5455, 0.7841, 0.5455, 0.7841, 0.5682, 0.7614, 0.5682, 0.7841, 0.5455, 0.8068, 0.5455, 0.8068, 0.5682, 0.7841, 0.5682, 0.8068, 0.5455, 0.8295, 0.5455, 0.8295, 0.5682, 0.8068, 0.5682, 0.8295, 0.5455, 0.8523, 0.5455, 0.8523, 0.5682, 0.8295, 0.5682, 0.625, 0.3864, 0.625, 0.3636, 0.625, 0.3636, 0.625, 0.3864, 0.6477, 0.5228, 0.6705, 0.5228, 0.6705, 0.5455, 0.6477, 0.5455, 0.6705, 0.5228, 0.6932, 0.5228, 0.6932, 0.5455, 0.6705, 0.5455, 0.6932, 0.5228, 0.7159, 0.5228, 0.7159, 0.5455, 0.6932, 0.5455, 0.7159, 0.5228, 0.7386, 0.5228, 0.7386, 0.5455, 0.7159, 0.5455, 0.7386, 0.5228, 0.7614, 0.5228, 0.7614, 0.5455, 0.7386, 0.5455, 0.7614, 0.5228, 0.7841, 0.5228, 0.7841, 0.5455, 0.7614, 0.5455, 0.7841, 0.5228, 0.8068, 0.5228, 0.8068, 0.5455, 0.7841, 0.5455, 0.8068, 0.5228, 0.8295, 0.5228, 0.8295, 0.5455, 0.8068, 0.5455, 0.8295, 0.5228, 0.8523, 0.5228, 0.8523, 0.5455, 0.8295, 0.5455, 0.625, 0.5228, 0.625, 0.5, 0.625, 0.5, 0.625, 0.5228, 0.6477, 0.6364, 0.6477, 0.6592, 0.6477, 0.6592, 0.6477, 0.6364, 0.625, 0.3636, 0.625, 0.3409, 0.625, 0.3409, 0.625, 0.3636, 0.8523, 0.6819, 0.8523, 0.6592, 0.8523, 0.6592, 0.8523, 0.6819, 0.625, 0.3409, 0.625, 0.3182, 0.625, 0.3182, 0.625, 0.3409, 0.625, 0.3182, 0.625, 0.2955, 0.625, 0.2955, 0.625, 0.3182, 0.6477, 0.5228, 0.6477, 0.5455, 0.6477, 0.5455, 0.6477, 0.5228, 0.625, 0.2955, 0.625, 0.2727, 0.625, 0.2727, 0.625, 0.2955, 0.8523, 0.5682, 0.8523, 0.5455, 0.8523, 0.5455, 0.8523, 0.5682, 0.6477, 0.7046, 0.6477, 0.7273, 0.6477, 0.7273, 0.6477, 0.7046, 0.125, 0.7046, 0.1477, 0.7046, 0.1477, 0.7273, 0.125, 0.7273, 0.1477, 0.7046, 0.1705, 0.7046, 0.1705, 0.7273, 0.1477, 0.7273, 0.1705, 0.7046, 0.1932, 0.7046, 0.1932, 0.7273, 0.1705, 0.7273, 0.1932, 0.7046, 0.2159, 0.7046, 0.2159, 0.7273, 0.1932, 0.7273, 0.2159, 0.7046, 0.2386, 0.7046, 0.2386, 0.7273, 0.2159, 0.7273, 0.2386, 0.7046, 0.2614, 0.7046, 0.2614, 0.7273, 0.2386, 0.7273, 0.2614, 0.7046, 0.2841, 0.7046, 0.2841, 0.7273, 0.2614, 0.7273, 0.2841, 0.7046, 0.3068, 0.7046, 0.3068, 0.7273, 0.2841, 0.7273, 0.3068, 0.7046, 0.3295, 0.7046, 0.3295, 0.7273, 0.3068, 0.7273, 0.3295, 0.7046, 0.3523, 0.7046, 0.3523, 0.7273, 0.3295, 0.7273, 0.125, 0.6819, 0.1477, 0.6819, 0.1477, 0.7046, 0.125, 0.7046, 0.1477, 0.6819, 0.1705, 0.6819, 0.1705, 0.7046, 0.1477, 0.7046, 0.1705, 0.6819, 0.1932, 0.6819, 0.1932, 0.7046, 0.1705, 0.7046, 0.1932, 0.6819, 0.2159, 0.6819, 0.2159, 0.7046, 0.1932, 0.7046, 0.2159, 0.6819, 0.2386, 0.6819, 0.2386, 0.7046, 0.2159, 0.7046, 0.2386, 0.6819, 0.2614, 0.6819, 0.2614, 0.7046, 0.2386, 0.7046, 0.2614, 0.6819, 0.2841, 0.6819, 0.2841, 0.7046, 0.2614, 0.7046, 0.2841, 0.6819, 0.3068, 0.6819, 0.3068, 0.7046, 0.2841, 0.7046, 0.3068, 0.6819, 0.3295, 0.6819, 0.3295, 0.7046, 0.3068, 0.7046, 0.3295, 0.6819, 0.3523, 0.6819, 0.3523, 0.7046, 0.3295, 0.7046, 0.125, 0.6592, 0.1477, 0.6592, 0.1477, 0.6819, 0.125, 0.6819, 0.1477, 0.6592, 0.1705, 0.6592, 0.1705, 0.6819, 0.1477, 0.6819, 0.1705, 0.6592, 0.1932, 0.6592, 0.1932, 0.6819, 0.1705, 0.6819, 0.1932, 0.6592, 0.2159, 0.6592, 0.2159, 0.6819, 0.1932, 0.6819, 0.2159, 0.6592, 0.2386, 0.6592, 0.2386, 0.6819, 0.2159, 0.6819, 0.2386, 0.6592, 0.2614, 0.6592, 0.2614, 0.6819, 0.2386, 0.6819, 0.2614, 0.6592, 0.2841, 0.6592, 0.2841, 0.6819, 0.2614, 0.6819, 0.2841, 0.6592, 0.3068, 0.6592, 0.3068, 0.6819, 0.2841, 0.6819, 0.3068, 0.6592, 0.3295, 0.6592, 0.3295, 0.6819, 0.3068, 0.6819, 0.3295, 0.6592, 0.3523, 0.6592, 0.3523, 0.6819, 0.3295, 0.6819, 0.125, 0.6364, 0.1477, 0.6364, 0.1477, 0.6592, 0.125, 0.6592, 0.1477, 0.6364, 0.1705, 0.6364, 0.1705, 0.6592, 0.1477, 0.6592, 0.1705, 0.6364, 0.1932, 0.6364, 0.1932, 0.6592, 0.1705, 0.6592, 0.1932, 0.6364, 0.2159, 0.6364, 0.2159, 0.6592, 0.1932, 0.6592, 0.2159, 0.6364, 0.2386, 0.6364, 0.2386, 0.6592, 0.2159, 0.6592, 0.2386, 0.6364, 0.2614, 0.6364, 0.2614, 0.6592, 0.2386, 0.6592, 0.2614, 0.6364, 0.2841, 0.6364, 0.2841, 0.6592, 0.2614, 0.6592, 0.2841, 0.6364, 0.3068, 0.6364, 0.3068, 0.6592, 0.2841, 0.6592, 0.3068, 0.6364, 0.3295, 0.6364, 0.3295, 0.6592, 0.3068, 0.6592, 0.3295, 0.6364, 0.3523, 0.6364, 0.3523, 0.6592, 0.3295, 0.6592, 0.125, 0.6137, 0.1477, 0.6137, 0.1477, 0.6364, 0.125, 0.6364, 0.1477, 0.6137, 0.1705, 0.6137, 0.1705, 0.6364, 0.1477, 0.6364, 0.1705, 0.6137, 0.1932, 0.6137, 0.1932, 0.6364, 0.1705, 0.6364, 0.1932, 0.6137, 0.2159, 0.6137, 0.2159, 0.6364, 0.1932, 0.6364, 0.2159, 0.6137, 0.2386, 0.6137, 0.2386, 0.6364, 0.2159, 0.6364, 0.2386, 0.6137, 0.2614, 0.6137, 0.2614, 0.6364, 0.2386, 0.6364, 0.2614, 0.6137, 0.2841, 0.6137, 0.2841, 0.6364, 0.2614, 0.6364, 0.2841, 0.6137, 0.3068, 0.6137, 0.3068, 0.6364, 0.2841, 0.6364, 0.3068, 0.6137, 0.3295, 0.6137, 0.3295, 0.6364, 0.3068, 0.6364, 0.3295, 0.6137, 0.3523, 0.6137, 0.3523, 0.6364, 0.3295, 0.6364, 0.125, 0.591, 0.1477, 0.591, 0.1477, 0.6137, 0.125, 0.6137, 0.1477, 0.591, 0.1705, 0.591, 0.1705, 0.6137, 0.1477, 0.6137, 0.1705, 0.591, 0.1932, 0.591, 0.1932, 0.6137, 0.1705, 0.6137, 0.1932, 0.591, 0.2159, 0.591, 0.2159, 0.6137, 0.1932, 0.6137, 0.2159, 0.591, 0.2386, 0.591, 0.2386, 0.6137, 0.2159, 0.6137, 0.2386, 0.591, 0.2614, 0.591, 0.2614, 0.6137, 0.2386, 0.6137, 0.2614, 0.591, 0.2841, 0.591, 0.2841, 0.6137, 0.2614, 0.6137, 0.2841, 0.591, 0.3068, 0.591, 0.3068, 0.6137, 0.2841, 0.6137, 0.3068, 0.591, 0.3295, 0.591, 0.3295, 0.6137, 0.3068, 0.6137, 0.3295, 0.591, 0.3523, 0.591, 0.3523, 0.6137, 0.3295, 0.6137, 0.125, 0.5682, 0.1477, 0.5682, 0.1477, 0.591, 0.125, 0.591, 0.1477, 0.5682, 0.1705, 0.5682, 0.1705, 0.591, 0.1477, 0.591, 0.1705, 0.5682, 0.1932, 0.5682, 0.1932, 0.591, 0.1705, 0.591, 0.1932, 0.5682, 0.2159, 0.5682, 0.2159, 0.591, 0.1932, 0.591, 0.2159, 0.5682, 0.2386, 0.5682, 0.2386, 0.591, 0.2159, 0.591, 0.2386, 0.5682, 0.2614, 0.5682, 0.2614, 0.591, 0.2386, 0.591, 0.2614, 0.5682, 0.2841, 0.5682, 0.2841, 0.591, 0.2614, 0.591, 0.2841, 0.5682, 0.3068, 0.5682, 0.3068, 0.591, 0.2841, 0.591, 0.3068, 0.5682, 0.3295, 0.5682, 0.3295, 0.591, 0.3068, 0.591, 0.3295, 0.5682, 0.3523, 0.5682, 0.3523, 0.591, 0.3295, 0.591, 0.125, 0.5455, 0.1477, 0.5455, 0.1477, 0.5682, 0.125, 0.5682, 0.1477, 0.5455, 0.1705, 0.5455, 0.1705, 0.5682, 0.1477, 0.5682, 0.1705, 0.5455, 0.1932, 0.5455, 0.1932, 0.5682, 0.1705, 0.5682, 0.1932, 0.5455, 0.2159, 0.5455, 0.2159, 0.5682, 0.1932, 0.5682, 0.2159, 0.5455, 0.2386, 0.5455, 0.2386, 0.5682, 0.2159, 0.5682, 0.2386, 0.5455, 0.2614, 0.5455, 0.2614, 0.5682, 0.2386, 0.5682, 0.2614, 0.5455, 0.2841, 0.5455, 0.2841, 0.5682, 0.2614, 0.5682, 0.2841, 0.5455, 0.3068, 0.5455, 0.3068, 0.5682, 0.2841, 0.5682, 0.3068, 0.5455, 0.3295, 0.5455, 0.3295, 0.5682, 0.3068, 0.5682, 0.3295, 0.5455, 0.3523, 0.5455, 0.3523, 0.5682, 0.3295, 0.5682, 0.125, 0.5228, 0.1477, 0.5228, 0.1477, 0.5455, 0.125, 0.5455, 0.1477, 0.5228, 0.1705, 0.5228, 0.1705, 0.5455, 0.1477, 0.5455, 0.1705, 0.5228, 0.1932, 0.5228, 0.1932, 0.5455, 0.1705, 0.5455, 0.1932, 0.5228, 0.2159, 0.5228, 0.2159, 0.5455, 0.1932, 0.5455, 0.2159, 0.5228, 0.2386, 0.5228, 0.2386, 0.5455, 0.2159, 0.5455, 0.2386, 0.5228, 0.2614, 0.5228, 0.2614, 0.5455, 0.2386, 0.5455, 0.2614, 0.5228, 0.2841, 0.5228, 0.2841, 0.5455, 0.2614, 0.5455, 0.2841, 0.5228, 0.3068, 0.5228, 0.3068, 0.5455, 0.2841, 0.5455, 0.3068, 0.5228, 0.3295, 0.5228, 0.3295, 0.5455, 0.3068, 0.5455, 0.3295, 0.5228, 0.3523, 0.5228, 0.3523, 0.5455, 0.3295, 0.5455, 0.125, 0.5, 0.1477, 0.5, 0.1477, 0.5228, 0.125, 0.5228, 0.1477, 0.5, 0.1705, 0.5, 0.1705, 0.5228, 0.1477, 0.5228, 0.1705, 0.5, 0.1932, 0.5, 0.1932, 0.5228, 0.1705, 0.5228, 0.1932, 0.5, 0.2159, 0.5, 0.2159, 0.5228, 0.1932, 0.5228, 0.2159, 0.5, 0.2386, 0.5, 0.2386, 0.5228, 0.2159, 0.5228, 0.2386, 0.5, 0.2614, 0.5, 0.2614, 0.5228, 0.2386, 0.5228, 0.2614, 0.5, 0.2841, 0.5, 0.2841, 0.5228, 0.2614, 0.5228, 0.2841, 0.5, 0.3068, 0.5, 0.3068, 0.5228, 0.2841, 0.5228, 0.3068, 0.5, 0.3295, 0.5, 0.3295, 0.5228, 0.3068, 0.5228, 0.3295, 0.5, 0.3523, 0.5, 0.3523, 0.5228, 0.3295, 0.5228, 0.375, 0.25, 0.625, 0.25, 0.625, 0.2727, 0.375, 0.2727, 0.375, 0.2727, 0.625, 0.2727, 0.625, 0.2955, 0.375, 0.2955, 0.375, 0.2955, 0.625, 0.2955, 0.625, 0.3182, 0.375, 0.3182, 0.375, 0.3182, 0.625, 0.3182, 0.625, 0.3409, 0.375, 0.3409, 0.375, 0.3409, 0.625, 0.3409, 0.625, 0.3636, 0.375, 0.3636, 0.375, 0.3636, 0.625, 0.3636, 0.625, 0.3864, 0.375, 0.3864, 0.375, 0.3864, 0.625, 0.3864, 0.625, 0.4091, 0.375, 0.4091, 0.375, 0.4091, 0.625, 0.4091, 0.625, 0.4318, 0.375, 0.4318, 0.375, 0.4318, 0.625, 0.4318, 0.625, 0.4545, 0.375, 0.4545, 0.375, 0.4545, 0.625, 0.4545, 0.625, 0.4773, 0.375, 0.4773, 0.125, 0.7273, 0.1477, 0.7273, 0.1477, 0.75, 0.125, 0.75, 0.1477, 0.7273, 0.1705, 0.7273, 0.1705, 0.75, 0.1477, 0.75, 0.1705, 0.7273, 0.1932, 0.7273, 0.1932, 0.75, 0.1705, 0.75, 0.1932, 0.7273, 0.2159, 0.7273, 0.2159, 0.75, 0.1932, 0.75, 0.2159, 0.7273, 0.2386, 0.7273, 0.2386, 0.75, 0.2159, 0.75, 0.2386, 0.7273, 0.2614, 0.7273, 0.2614, 0.75, 0.2386, 0.75, 0.2614, 0.7273, 0.2841, 0.7273, 0.2841, 0.75, 0.2614, 0.75, 0.2841, 0.7273, 0.3068, 0.7273, 0.3068, 0.75, 0.2841, 0.75, 0.3068, 0.7273, 0.3295, 0.7273, 0.3295, 0.75, 0.3068, 0.75, 0.3295, 0.7273, 0.3523, 0.7273, 0.3523, 0.75, 0.3295, 0.75, 0.375, 0.75, 0.625, 0.75, 0.625, 0.7727, 0.375, 0.7727, 0.375, 0.7727, 0.625, 0.7727, 0.625, 0.7955, 0.375, 0.7955, 0.375, 0.7955, 0.625, 0.7955, 0.625, 0.8182, 0.375, 0.8182, 0.375, 0.8182, 0.625, 0.8182, 0.625, 0.8409, 0.375, 0.8409, 0.375, 0.8409, 0.625, 0.8409, 0.625, 0.8636, 0.375, 0.8636, 0.375, 0.8636, 0.625, 0.8636, 0.625, 0.8864, 0.375, 0.8864, 0.375, 0.8864, 0.625, 0.8864, 0.625, 0.9091, 0.375, 0.9091, 0.375, 0.9091, 0.625, 0.9091, 0.625, 0.9318, 0.375, 0.9318, 0.375, 0.9318, 0.625, 0.9318, 0.625, 0.9545, 0.375, 0.9545, 0.375, 0.9545, 0.625, 0.9545, 0.625, 0.9773, 0.375, 0.9773, 0.625, 0.2727, 0.625, 0.25, 0.625, 0.25, 0.625, 0.2727, 0.6477, 0.7273, 0.6705, 0.7273, 0.6705, 0.7273, 0.6477, 0.7273, 0.6705, 0.7273, 0.6932, 0.7273, 0.6932, 0.7273, 0.6705, 0.7273, 0.6477, 0.591, 0.6477, 0.6137, 0.6477, 0.6137, 0.6477, 0.591, 0.625, 0.2272, 0.625, 0.2045, 0.625, 0.2045, 0.625, 0.2272, 0.6932, 0.7273, 0.7159, 0.7273, 0.7159, 0.7273, 0.6932, 0.7273, 0.8523, 0.6364, 0.8523, 0.6137, 0.8523, 0.6137, 0.8523, 0.6364, 0.625, 0.2045, 0.625, 0.1818, 0.625, 0.1818, 0.625, 0.2045, 0.7159, 0.7273, 0.7386, 0.7273, 0.7386, 0.7273, 0.7159, 0.7273, 0.625, 0.1818, 0.625, 0.159, 0.625, 0.159, 0.625, 0.1818, 0.8523, 0.7273, 0.875, 0.7273, 0.875, 0.75, 0.8523, 0.75, 0.8523, 0.5, 0.875, 0.5, 0.875, 0.5228, 0.8523, 0.5228, 0.8523, 0.5228, 0.875, 0.5228, 0.875, 0.5455, 0.8523, 0.5455, 0.8523, 0.5455, 0.875, 0.5455, 0.875, 0.5682, 0.8523, 0.5682, 0.8523, 0.5682, 0.875, 0.5682, 0.875, 0.591, 0.8523, 0.591, 0.8523, 0.591, 0.875, 0.591, 0.875, 0.6137, 0.8523, 0.6137, 0.8523, 0.6137, 0.875, 0.6137, 0.875, 0.6364, 0.8523, 0.6364, 0.8523, 0.6364, 0.875, 0.6364, 0.875, 0.6592, 0.8523, 0.6592, 0.8523, 0.6592, 0.875, 0.6592, 0.875, 0.6819, 0.8523, 0.6819, 0.8523, 0.6819, 0.875, 0.6819, 0.875, 0.7046, 0.8523, 0.7046, 0.8523, 0.7046, 0.875, 0.7046, 0.875, 0.7273, 0.8523, 0.7273, 0.625, 0.7046, 0.6477, 0.7046, 0.6477, 0.7273, 0.625, 0.7273, 0.625, 0.6819, 0.6477, 0.6819, 0.6477, 0.7046, 0.625, 0.7046, 0.625, 0.6592, 0.6477, 0.6592, 0.6477, 0.6819, 0.625, 0.6819, 0.625, 0.6364, 0.6477, 0.6364, 0.6477, 0.6592, 0.625, 0.6592, 0.625, 0.6137, 0.6477, 0.6137, 0.6477, 0.6364, 0.625, 0.6364, 0.625, 0.591, 0.6477, 0.591, 0.6477, 0.6137, 0.625, 0.6137, 0.625, 0.5682, 0.6477, 0.5682, 0.6477, 0.591, 0.625, 0.591, 0.625, 0.5455, 0.6477, 0.5455, 0.6477, 0.5682, 0.625, 0.5682, 0.625, 0.5228, 0.6477, 0.5228, 0.6477, 0.5455, 0.625, 0.5455, 0.625, 0.5, 0.6477, 0.5, 0.6477, 0.5228, 0.625, 0.5228, 0.6477, 0.5, 0.6705, 0.5, 0.6705, 0.5228, 0.6477, 0.5228, 0.6705, 0.5, 0.6932, 0.5, 0.6932, 0.5228, 0.6705, 0.5228, 0.6932, 0.5, 0.7159, 0.5, 0.7159, 0.5228, 0.6932, 0.5228, 0.7159, 0.5, 0.7386, 0.5, 0.7386, 0.5228, 0.7159, 0.5228, 0.7386, 0.5, 0.7614, 0.5, 0.7614, 0.5228, 0.7386, 0.5228, 0.7614, 0.5, 0.7841, 0.5, 0.7841, 0.5228, 0.7614, 0.5228, 0.7841, 0.5, 0.8068, 0.5, 0.8068, 0.5228, 0.7841, 0.5228, 0.8068, 0.5, 0.8295, 0.5, 0.8295, 0.5228, 0.8068, 0.5228, 0.8295, 0.5, 0.8523, 0.5, 0.8523, 0.5228, 0.8295, 0.5228, 0.625, 0.7273, 0.6477, 0.7273, 0.6477, 0.75, 0.625, 0.75, 0.6477, 0.7273, 0.6705, 0.7273, 0.6705, 0.75, 0.6477, 0.75, 0.6705, 0.7273, 0.6932, 0.7273, 0.6932, 0.75, 0.6705, 0.75, 0.6932, 0.7273, 0.7159, 0.7273, 0.7159, 0.75, 0.6932, 0.75, 0.7159, 0.7273, 0.7386, 0.7273, 0.7386, 0.75, 0.7159, 0.75, 0.7386, 0.7273, 0.7614, 0.7273, 0.7614, 0.75, 0.7386, 0.75, 0.7614, 0.7273, 0.7841, 0.7273, 0.7841, 0.75, 0.7614, 0.75, 0.7841, 0.7273, 0.8068, 0.7273, 0.8068, 0.75, 0.7841, 0.75, 0.8068, 0.7273, 0.8295, 0.7273, 0.8295, 0.75, 0.8068, 0.75, 0.8295, 0.7273, 0.8523, 0.7273, 0.8523, 0.75, 0.8295, 0.75, 0.625, 0.6364, 0.625, 0.6137, 0.625, 0.6137, 0.625, 0.6364, 0.7614, 0.5228, 0.7386, 0.5228, 0.7386, 0.5228, 0.7614, 0.5228, 0.625, 0.8636, 0.625, 0.8409, 0.625, 0.8409, 0.625, 0.8636, 0.6477, 0.6819, 0.6477, 0.7046, 0.6477, 0.7046, 0.6477, 0.6819, 0.8523, 0.5455, 0.8523, 0.5228, 0.8523, 0.5228, 0.8523, 0.5455, 0.625, 0.6592, 0.625, 0.6364, 0.625, 0.6364, 0.625, 0.6592, 0.625, 0.8864, 0.625, 0.8636, 0.625, 0.8636, 0.625, 0.8864, 0.7386, 0.5228, 0.7159, 0.5228, 0.7159, 0.5228, 0.7386, 0.5228, 0.625, 0.6819, 0.625, 0.6592, 0.625, 0.6592, 0.625, 0.6819, 0.625, 0.9091, 0.625, 0.8864, 0.625, 0.8864, 0.625, 0.9091, 0.7159, 0.5228, 0.6932, 0.5228, 0.6932, 0.5228, 0.7159, 0.5228, 0.625, 0.7046, 0.625, 0.6819, 0.625, 0.6819, 0.625, 0.7046, 0.8523, 0.6592, 0.8523, 0.6364, 0.8523, 0.6364, 0.8523, 0.6592, 0.6932, 0.5228, 0.6705, 0.5228, 0.6705, 0.5228, 0.6932, 0.5228, 0.625, 0.9318, 0.625, 0.9091, 0.625, 0.9091, 0.625, 0.9318, 0.625, 0.7273, 0.625, 0.7046, 0.625, 0.7046, 0.625, 0.7273, 0.6477, 0.6137, 0.6477, 0.6364, 0.6477, 0.6364, 0.6477, 0.6137, 0.6705, 0.5228, 0.6477, 0.5228, 0.6477, 0.5228, 0.6705, 0.5228, 0.625, 0.9545, 0.625, 0.9318, 0.625, 0.9318, 0.625, 0.9545, 0.625, 0.02267, 0.625, 0.0, 0.625, 0.0, 0.625, 0.02267, 0.625, 1.0, 0.625, 0.9773, 0.625, 0.9773, 0.625, 1.0, 0.625, 0.9773, 0.625, 0.9545, 0.625, 0.9545, 0.625, 0.9773, 0.625, 0.04539, 0.625, 0.02267, 0.625, 0.02267, 0.625, 0.04539, 0.625, 0.75, 0.625, 0.7273, 0.625, 0.7273, 0.625, 0.75, 0.625, 0.06812, 0.625, 0.04539, 0.625, 0.04539, 0.625, 0.06812, 0.8523, 0.591, 0.8523, 0.5682, 0.8523, 0.5682, 0.8523, 0.591, 0.8295, 0.7273, 0.8523, 0.7273, 0.8523, 0.7273, 0.8295, 0.7273, 0.625, 0.09085, 0.625, 0.06812, 0.625, 0.06812, 0.625, 0.09085, 0.6477, 0.5455, 0.6477, 0.5682, 0.6477, 0.5682, 0.6477, 0.5455, 0.625, 0.25, 0.625, 0.2272, 0.625, 0.2272, 0.625, 0.25, 0.8068, 0.7273, 0.8295, 0.7273, 0.8295, 0.7273, 0.8068, 0.7273, 0.625, 0.1136, 0.625, 0.09085, 0.625, 0.09085, 0.625, 0.1136, 0.625, 0.5, 0.625, 0.4773, 0.625, 0.4773, 0.625, 0.5, 0.8523, 0.7046, 0.8523, 0.6819, 0.8523, 0.6819, 0.8523, 0.7046, 0.7841, 0.7273, 0.8068, 0.7273, 0.8068, 0.7273, 0.7841, 0.7273, 0.625, 0.1363, 0.625, 0.1136, 0.625, 0.1136, 0.625, 0.1363, 0.6477, 0.6592, 0.6477, 0.6819, 0.6477, 0.6819, 0.6477, 0.6592, 0.7614, 0.7273, 0.7841, 0.7273, 0.7841, 0.7273, 0.7614, 0.7273, 0.625, 0.159, 0.625, 0.1363, 0.625, 0.1363, 0.625, 0.159, 0.7386, 0.7273, 0.7614, 0.7273, 0.7614, 0.7273, 0.7386, 0.7273, 0.625, 0.159, 0.625, 0.1363, 0.625, 0.1363, 0.625, 0.159, 0.625, 0.5, 0.625, 0.4773, 0.625, 0.4773, 0.625, 0.5, 0.625, 0.1136, 0.625, 0.09085, 0.625, 0.09085, 0.625, 0.1136, 0.625, 0.25, 0.625, 0.2272, 0.625, 0.2272, 0.625, 0.25, 0.625, 0.09085, 0.625, 0.06812, 0.625, 0.06812, 0.625, 0.09085, 0.625, 0.06812, 0.625, 0.04539, 0.625, 0.04539, 0.625, 0.06812, 0.625, 0.75, 0.625, 0.7273, 0.625, 0.7273, 0.625, 0.75, 0.625, 0.04539, 0.625, 0.02267, 0.625, 0.02267, 0.625, 0.04539, 0.625, 0.9773, 0.625, 0.9545, 0.625, 0.9545, 0.625, 0.9773, 0.625, 1.0, 0.625, 0.9773, 0.625, 0.9773, 0.625, 1.0, 0.625, 0.02267, 0.625, 0.0, 0.625, 0.0, 0.625, 0.02267, 0.625, 0.9545, 0.625, 0.9318, 0.625, 0.9318, 0.625, 0.9545, 0.625, 0.7273, 0.625, 0.7046, 0.625, 0.7046, 0.625, 0.7273, 0.625, 0.9318, 0.625, 0.9091, 0.625, 0.9091, 0.625, 0.9318, 0.625, 0.7046, 0.625, 0.6819, 0.625, 0.6819, 0.625, 0.7046, 0.625, 0.9091, 0.625, 0.8864, 0.625, 0.8864, 0.625, 0.9091, 0.625, 0.6819, 0.625, 0.6592, 0.625, 0.6592, 0.625, 0.6819, 0.625, 0.6592, 0.625, 0.6364, 0.625, 0.6364, 0.625, 0.6592, 0.625, 0.8636, 0.625, 0.8409, 0.625, 0.8409, 0.625, 0.8636, 0.625, 0.1818, 0.625, 0.159, 0.625, 0.159, 0.625, 0.1818, 0.625, 0.2045, 0.625, 0.1818, 0.625, 0.1818, 0.625, 0.2045, 0.625, 0.2272, 0.625, 0.2045, 0.625, 0.2045, 0.625, 0.2272, 0.625, 0.2727, 0.625, 0.25, 0.625, 0.25, 0.625, 0.2727, 0.625, 0.2955, 0.625, 0.2727, 0.625, 0.2727, 0.625, 0.2955, 0.625, 0.3182, 0.625, 0.2955, 0.625, 0.2955, 0.625, 0.3182, 0.625, 0.3409, 0.625, 0.3182, 0.625, 0.3182, 0.625, 0.3409, 0.625, 0.3636, 0.625, 0.3409, 0.625, 0.3409, 0.625, 0.3636, 0.625, 0.5228, 0.625, 0.5, 0.625, 0.5, 0.625, 0.5228, 0.625, 0.5455, 0.625, 0.5228, 0.625, 0.5228, 0.625, 0.5455, 0.625, 0.4091, 0.625, 0.3864, 0.625, 0.3864, 0.625, 0.4091, 0.625, 0.7727, 0.625, 0.75, 0.625, 0.75, 0.625, 0.7727, 0.625, 0.5682, 0.625, 0.5455, 0.625, 0.5455, 0.625, 0.5682, 0.625, 0.4318, 0.625, 0.4091, 0.625, 0.4091, 0.625, 0.4318, 0.625, 0.7955, 0.625, 0.7727, 0.625, 0.7727, 0.625, 0.7955, 0.625, 0.591, 0.625, 0.5682, 0.625, 0.5682, 0.625, 0.591, 0.625, 0.4545, 0.625, 0.4318, 0.625, 0.4318, 0.625, 0.4545, 0.625, 0.8182, 0.625, 0.7955, 0.625, 0.7955, 0.625, 0.8182, 0.625, 0.6137, 0.625, 0.591, 0.625, 0.591, 0.625, 0.6137, 0.625, 0.4773, 0.625, 0.4545, 0.625, 0.4545, 0.625, 0.4773, 0.625, 0.8409, 0.625, 0.8182, 0.625, 0.8182, 0.625, 0.8409, 0.7614, 0.7273, 0.7841, 0.7273, 0.7841, 0.7273, 0.7614, 0.7273, 0.6477, 0.6592, 0.6477, 0.6819, 0.6477, 0.6819, 0.6477, 0.6592, 0.7841, 0.7273, 0.8068, 0.7273, 0.8068, 0.7273, 0.7841, 0.7273, 0.8523, 0.7046, 0.8523, 0.6819, 0.8523, 0.6819, 0.8523, 0.7046, 0.8068, 0.7273, 0.8295, 0.7273, 0.8295, 0.7273, 0.8068, 0.7273, 0.6477, 0.5455, 0.6477, 0.5682, 0.6477, 0.5682, 0.6477, 0.5455, 0.8295, 0.7273, 0.8523, 0.7273, 0.8523, 0.7273, 0.8295, 0.7273, 0.8523, 0.591, 0.8523, 0.5682, 0.8523, 0.5682, 0.8523, 0.591, 0.6705, 0.5228, 0.6477, 0.5228, 0.6477, 0.5228, 0.6705, 0.5228, 0.625, 0.6364, 0.625, 0.6137, 0.6477, 0.6137, 0.6477, 0.6364, 0.6932, 0.5228, 0.6705, 0.5228, 0.6705, 0.5228, 0.6932, 0.5228, 0.8523, 0.6592, 0.8523, 0.6364, 0.8523, 0.6364, 0.8523, 0.6592, 0.7159, 0.5228, 0.6932, 0.5228, 0.6932, 0.5228, 0.7159, 0.5228, 0.7386, 0.5228, 0.7159, 0.5228, 0.7159, 0.5228, 0.7386, 0.5228, 0.8523, 0.5455, 0.8523, 0.5228, 0.8523, 0.5228, 0.8523, 0.5455, 0.6477, 0.6819, 0.6477, 0.7046, 0.6477, 0.7046, 0.6477, 0.6819, 0.7159, 0.7273, 0.7386, 0.7273, 0.7386, 0.7273, 0.7159, 0.7273, 0.6932, 0.7273, 0.7159, 0.7273, 0.7159, 0.7273, 0.6932, 0.7273, 0.6477, 0.591, 0.6477, 0.6137, 0.6477, 0.6137, 0.6477, 0.591, 0.6705, 0.7273, 0.6932, 0.7273, 0.6932, 0.7273, 0.6705, 0.7273, 0.6477, 0.7273, 0.6705, 0.7273, 0.6705, 0.7273, 0.6477, 0.7273, 0.6477, 0.7046, 0.6477, 0.7273, 0.6477, 0.7273, 0.6477, 0.7046, 0.8523, 0.5682, 0.8523, 0.5455, 0.8523, 0.5455, 0.8523, 0.5682, 0.6477, 0.5228, 0.6477, 0.5455, 0.6477, 0.5455, 0.6477, 0.5228, 0.8523, 0.6819, 0.8523, 0.6592, 0.8523, 0.6592, 0.8523, 0.6819, 0.6477, 0.6364, 0.6477, 0.6592, 0.6477, 0.6592, 0.6477, 0.6364, 0.8523, 0.5228, 0.8295, 0.5228, 0.8295, 0.5228, 0.8523, 0.5228, 0.8523, 0.6137, 0.8523, 0.591, 0.8523, 0.591, 0.8523, 0.6137, 0.8295, 0.5228, 0.8068, 0.5228, 0.8068, 0.5228, 0.8295, 0.5228, 0.6477, 0.5682, 0.6477, 0.591, 0.6477, 0.591, 0.6477, 0.5682, 0.8068, 0.5228, 0.7841, 0.5228, 0.7841, 0.5228, 0.8068, 0.5228, 0.7841, 0.5228, 0.7614, 0.5228, 0.7614, 0.5228, 0.7841, 0.5228, 0.8523, 0.7273, 0.8523, 0.7046, 0.8523, 0.7046, 0.8523, 0.7273, 0.625, 0.1363, 0.625, 0.1363, 0.8523, 0.6137, 0.8523, 0.6137, 0.625, 0.1136, 0.8523, 0.6364, 0.8523, 0.6137, 0.625, 0.1363, 0.625, 0.1136, 0.625, 0.1363, 0.8523, 0.6137, 0.8523, 0.6364, 0.8523, 0.6364, 0.625, 0.1136, 0.625, 0.1136, 0.8523, 0.6364, 0.625, 0.8864, 0.7614, 0.7273, 0.7614, 0.7273, 0.625, 0.8864, 0.625, 0.8636, 0.625, 0.8864, 0.7614, 0.7273, 0.7386, 0.7273, 0.625, 0.8636, 0.7386, 0.7273, 0.7614, 0.7273, 0.625, 0.8864, 0.625, 0.8636, 0.7386, 0.7273, 0.7386, 0.7273, 0.625, 0.8636, 0.6477, 0.6364, 0.6477, 0.6364, 0.625, 0.6364, 0.625, 0.6364, 0.625, 0.6137, 0.625, 0.6364, 0.6477, 0.6364, 0.6477, 0.6137, 0.625, 0.6137, 0.6477, 0.6137, 0.6477, 0.6137, 0.625, 0.6137, 0.625, 0.3864, 0.625, 0.3636, 0.7614, 0.5228, 0.7386, 0.5228, 0.625, 0.3864, 0.625, 0.3864, 0.7386, 0.5228, 0.7386, 0.5228, 0.625, 0.3636, 0.7614, 0.5228, 0.7614, 0.5228, 0.625, 0.3636, 0.625, 0.3636, 0.625, 0.3864, 0.7386, 0.5228, 0.7614, 0.5228])
me_cube.materials.append(mat_material)
me_cube.materials.append(mat_material_001)
me_cube.use_remesh_preserve_volume = False
me_cube.use_remesh_preserve_attributes = False
me_cube.use_mirror_vertex_groups = False
me_cube.update()

# ---- objects
ob_cube = bpy.data.objects.new('Cube', me_cube)

# ---- transforms, parenting, visibility, modifiers, constraints
ob_cube.location = (0.0, 0.0, 0.0)
ob_cube.lock_rotations_4d = False
ob_cube.empty_display_type = 'ARROWS'
ob_cube.lineart.crease_threshold = 0.0

# ---- collection membership
col_collection.objects.link(ob_cube)

# ---- scene / render settings (as saved in the file)
scene.frame_start = 1; scene.frame_end = 250; scene.frame_set(1)
scene.render.engine = 'BLENDER_EEVEE_NEXT'
scene.cycles.use_denoising = False
scene.cycles.samples = 128
scene.cycles.sampling_pattern = 'TABULATED_SOBOL'
scene.cycles.use_adaptive_sampling = False
scene.cycles.use_light_tree = False
scene.view_settings.view_transform = 'Filmic'
bpy.context.view_layer.update()

# ---- added for rendering (the .blend has no active camera and no usable light): camera, sun
cam_auto = bpy.data.cameras.new('AutoCamera')
cam_auto.lens = 50.0
cam_auto.sensor_width = 36.0
cam_auto.clip_end = 2385.42
ob_auto_camera = bpy.data.objects.new('AutoCamera', cam_auto)
scene.collection.objects.link(ob_auto_camera)
ob_auto_camera.location = (135.922, -163.089, 118.196)
ob_auto_camera.rotation_euler = (1.09748, -7.21219e-08, 0.694738)
scene.camera = ob_auto_camera
light_auto_sun = bpy.data.lights.new('AutoSun', 'SUN')
light_auto_sun.energy = 3.0
light_auto_sun.angle = 0.0523599
ob_auto_sun = bpy.data.objects.new('AutoSun', light_auto_sun)
scene.collection.objects.link(ob_auto_sun)
ob_auto_sun.rotation_euler = (0.872665, 0.174533, 0.523599)
bpy.context.view_layer.update()

